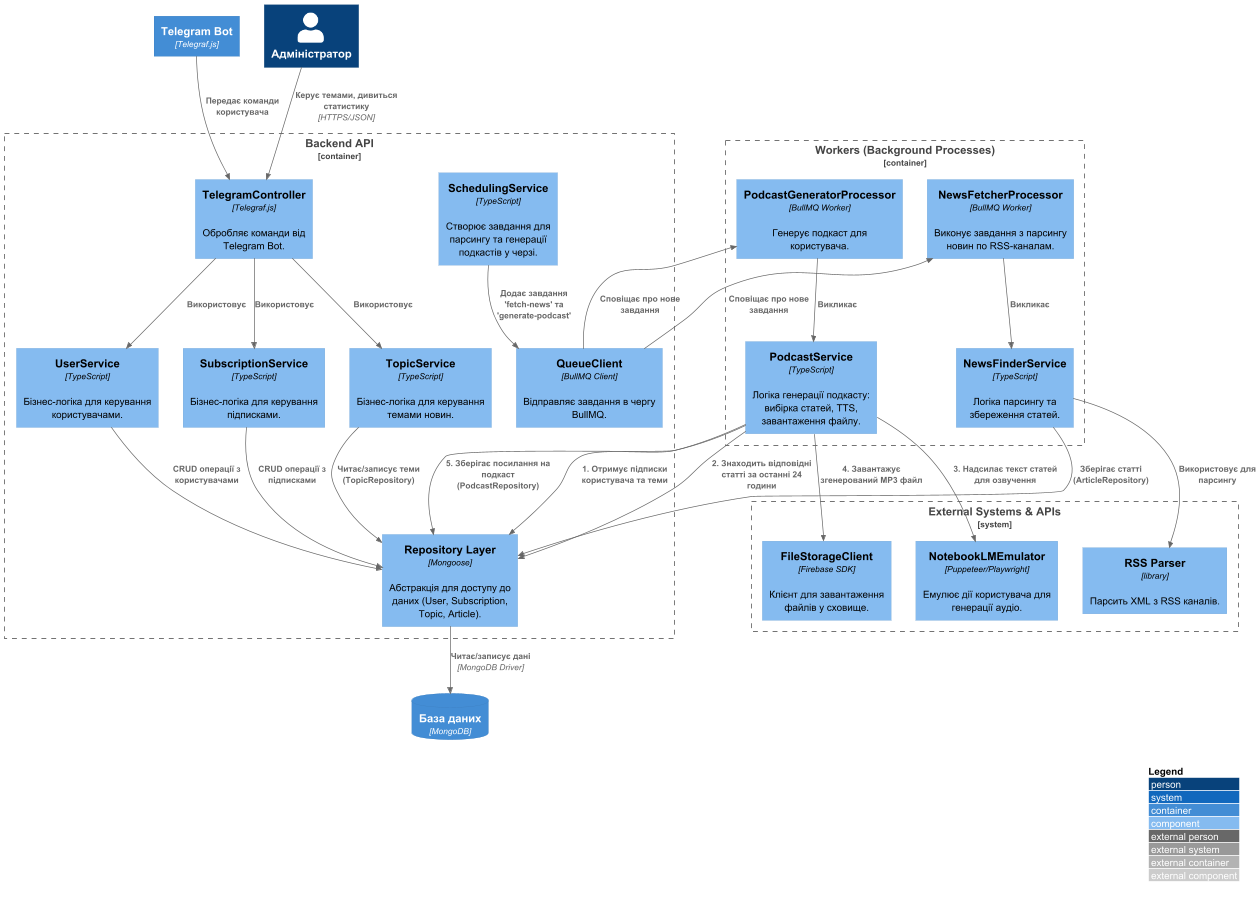

The diagram above was rendered by PlantUML. Its source (embedded in the PNG):
@startuml C4_Component
!include https://raw.githubusercontent.com/plantuml-stdlib/C4-PlantUML/master/C4_Component.puml

LAYOUT_WITH_LEGEND()

' ======================================================
' Контейнери для контексту
' ======================================================
Container(tg_bot, "Telegram Bot", "Telegraf.js")
ContainerDb(db, "База даних", "MongoDB")
Person(admin, "Адміністратор")

' ======================================================
' Компоненти всередині Backend API
' ======================================================
Container_Boundary(backend_api, "Backend API") {
    Component(tg_controller, "TelegramController", "Telegraf.js", "Обробляє команди від Telegram Bot.")

    Component(user_service, "UserService", "TypeScript", "Бізнес-логіка для керування користувачами.")
    Component(sub_service, "SubscriptionService", "TypeScript", "Бізнес-логіка для керування підписками.")
    Component(topic_service, "TopicService", "TypeScript", "Бізнес-логіка для керування темами новин.")
    Component(scheduling_service, "SchedulingService", "TypeScript", "Створює завдання для парсингу та генерації подкастів у черзі.")

    Component(repository, "Repository Layer", "Mongoose", "Абстракція для доступу до даних (User, Subscription, Topic, Article).")
    Component(queue_client, "QueueClient", "BullMQ Client", "Відправляє завдання в чергу BullMQ.")
}

' ======================================================
' Компоненти всередині Воркерів
' ======================================================
Container_Boundary(workers, "Workers (Background Processes)") {
    Component(news_fetcher, "NewsFetcherProcessor", "BullMQ Worker", "Виконує завдання з парсингу новин по RSS-каналам.")
    Component(podcast_generator, "PodcastGeneratorProcessor", "BullMQ Worker", "Генерує подкаст для користувача.")
    
    Component(news_service, "NewsFinderService", "TypeScript", "Логіка парсингу та збереження статей.")
    Component(podcast_service, "PodcastService", "TypeScript", "Логіка генерації подкасту: вибірка статей, TTS, завантаження файлу.")
}

' ======================================================
' Зовнішні системи
' ======================================================
System_Boundary(external, "External Systems & APIs") {
    Component(rss_parser, "RSS Parser", "library", "Парсить XML з RSS каналів.")
    Component(tts_emulator, "NotebookLMEmulator", "Puppeteer/Playwright", "Емулює дії користувача для генерації аудіо.")
    Component(file_storage, "FileStorageClient", "Firebase SDK", "Клієнт для завантаження файлів у сховище.")
}


' ======================================================
' Зв'язки
' ======================================================
' Admin Flow
Rel(admin, tg_controller, "Керує темами, дивиться статистику", "HTTPS/JSON")
Rel(tg_controller, topic_service, "Використовує")
Rel(topic_service, repository, "Читає/записує теми (TopicRepository)")

' User Flow (через Telegram)
Rel(tg_bot, tg_controller, "Передає команди користувача")
Rel(tg_controller, user_service, "Використовує")
Rel(tg_controller, sub_service, "Використовує")

Rel(user_service, repository, "CRUD операції з користувачами")
Rel(sub_service, repository, "CRUD операції з підписками")

' Scheduling Flow (як все запускається)
Rel(scheduling_service, queue_client, "Додає завдання 'fetch-news' та 'generate-podcast'")

' News Fetching Flow (воркер)
Rel(queue_client, news_fetcher, "Сповіщає про нове завдання")
Rel(news_fetcher, news_service, "Викликає")
Rel(news_service, rss_parser, "Використовує для парсингу")
Rel(news_service, repository, "Зберігає статті (ArticleRepository)")

' Podcast Generation Flow (воркер)
Rel(queue_client, podcast_generator, "Сповіщає про нове завдання")
Rel(podcast_generator, podcast_service, "Викликає")

' **Підбір новин для користувача (ключова логіка)**
Rel_Neighbor(podcast_service, repository, "1. Отримує підписки користувача та теми")
Rel(podcast_service, repository, "2. Знаходить відповідні статті за останні 24 години")

Rel(podcast_service, tts_emulator, "3. Надсилає текст статей для озвучення")
Rel(podcast_service, file_storage, "4. Завантажує згенерований MP3 файл")
Rel(podcast_service, repository, "5. Зберігає посилання на подкаст (PodcastRepository)")


' Зв'язки з БД
Rel(repository, db, "Читає/записує дані", "MongoDB Driver")

@enduml